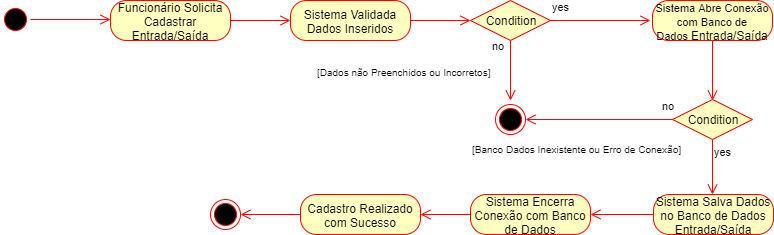

The diagram above was exported from draw.io. Its source (the exported page's mxGraphModel, read from the mxfile embedded in the PNG):
<mxGraphModel dx="984" dy="349" grid="1" gridSize="10" guides="1" tooltips="1" connect="1" arrows="1" fold="1" page="1" pageScale="1" pageWidth="1169" pageHeight="827" math="0" shadow="0">
  <root>
    <mxCell id="0" />
    <mxCell id="1" parent="0" />
    <mxCell id="mgFNoGiIyhNgD3u2KVaB-1" value="" style="ellipse;html=1;shape=startState;fillColor=#000000;strokeColor=#ff0000;" parent="1" vertex="1">
      <mxGeometry x="80" y="40" width="30" height="30" as="geometry" />
    </mxCell>
    <mxCell id="mgFNoGiIyhNgD3u2KVaB-2" value="" style="edgeStyle=orthogonalEdgeStyle;html=1;verticalAlign=bottom;endArrow=open;endSize=8;strokeColor=#ff0000;" parent="1" source="mgFNoGiIyhNgD3u2KVaB-1" edge="1">
      <mxGeometry relative="1" as="geometry">
        <mxPoint x="190" y="55" as="targetPoint" />
      </mxGeometry>
    </mxCell>
    <mxCell id="mgFNoGiIyhNgD3u2KVaB-3" value="Funcionário Solicita Cadastrar Entrada/Saída" style="rounded=1;whiteSpace=wrap;html=1;arcSize=40;fontColor=#000000;fillColor=#ffffc0;strokeColor=#ff0000;" parent="1" vertex="1">
      <mxGeometry x="190" y="36" width="120" height="40" as="geometry" />
    </mxCell>
    <mxCell id="mgFNoGiIyhNgD3u2KVaB-4" value="" style="edgeStyle=orthogonalEdgeStyle;html=1;verticalAlign=bottom;endArrow=open;endSize=8;strokeColor=#ff0000;" parent="1" source="mgFNoGiIyhNgD3u2KVaB-3" edge="1">
      <mxGeometry relative="1" as="geometry">
        <mxPoint x="370" y="56" as="targetPoint" />
      </mxGeometry>
    </mxCell>
    <mxCell id="mgFNoGiIyhNgD3u2KVaB-5" value="Sistema Validada Dados Inseridos" style="rounded=1;whiteSpace=wrap;html=1;arcSize=40;fontColor=#000000;fillColor=#ffffc0;strokeColor=#ff0000;" parent="1" vertex="1">
      <mxGeometry x="370" y="36" width="120" height="40" as="geometry" />
    </mxCell>
    <mxCell id="mgFNoGiIyhNgD3u2KVaB-6" value="" style="edgeStyle=orthogonalEdgeStyle;html=1;verticalAlign=bottom;endArrow=open;endSize=8;strokeColor=#ff0000;" parent="1" edge="1">
      <mxGeometry relative="1" as="geometry">
        <mxPoint x="550" y="56" as="targetPoint" />
        <mxPoint x="490" y="56" as="sourcePoint" />
      </mxGeometry>
    </mxCell>
    <mxCell id="mgFNoGiIyhNgD3u2KVaB-7" value="Condition" style="rhombus;whiteSpace=wrap;html=1;fillColor=#ffffc0;strokeColor=#ff0000;" parent="1" vertex="1">
      <mxGeometry x="550" y="36" width="80" height="40" as="geometry" />
    </mxCell>
    <mxCell id="mgFNoGiIyhNgD3u2KVaB-8" value="no" style="edgeStyle=orthogonalEdgeStyle;html=1;align=left;verticalAlign=bottom;endArrow=open;endSize=8;strokeColor=#ff0000;" parent="1" source="mgFNoGiIyhNgD3u2KVaB-7" edge="1">
      <mxGeometry x="-1" y="-69" relative="1" as="geometry">
        <mxPoint x="730" y="56" as="targetPoint" />
        <mxPoint x="-60" y="-35" as="offset" />
      </mxGeometry>
    </mxCell>
    <mxCell id="mgFNoGiIyhNgD3u2KVaB-9" value="yes" style="edgeStyle=orthogonalEdgeStyle;html=1;align=left;verticalAlign=top;endArrow=open;endSize=8;strokeColor=#ff0000;" parent="1" source="mgFNoGiIyhNgD3u2KVaB-7" edge="1">
      <mxGeometry x="-1" y="61" relative="1" as="geometry">
        <mxPoint x="590" y="136" as="targetPoint" />
        <mxPoint x="-21" y="-46" as="offset" />
      </mxGeometry>
    </mxCell>
    <mxCell id="mgFNoGiIyhNgD3u2KVaB-10" value="" style="ellipse;html=1;shape=endState;fillColor=#000000;strokeColor=#ff0000;" parent="1" vertex="1">
      <mxGeometry x="575" y="140" width="30" height="30" as="geometry" />
    </mxCell>
    <mxCell id="mgFNoGiIyhNgD3u2KVaB-11" value="&lt;font style=&quot;font-size: 11px&quot;&gt;&lt;font&gt;Sistema Abre Conexão com Banco de Dados&amp;nbsp;&lt;/font&gt;&lt;/font&gt;Entrada/Saída" style="rounded=1;whiteSpace=wrap;html=1;arcSize=40;fontColor=#000000;fillColor=#ffffc0;strokeColor=#ff0000;" parent="1" vertex="1">
      <mxGeometry x="732" y="36" width="120" height="40" as="geometry" />
    </mxCell>
    <mxCell id="mgFNoGiIyhNgD3u2KVaB-12" value="" style="edgeStyle=orthogonalEdgeStyle;html=1;verticalAlign=bottom;endArrow=open;endSize=8;strokeColor=#ff0000;" parent="1" source="mgFNoGiIyhNgD3u2KVaB-11" edge="1">
      <mxGeometry relative="1" as="geometry">
        <mxPoint x="792" y="136" as="targetPoint" />
      </mxGeometry>
    </mxCell>
    <mxCell id="mgFNoGiIyhNgD3u2KVaB-15" value="Condition" style="rhombus;whiteSpace=wrap;html=1;fillColor=#ffffc0;strokeColor=#ff0000;" parent="1" vertex="1">
      <mxGeometry x="752" y="135" width="80" height="40" as="geometry" />
    </mxCell>
    <mxCell id="mgFNoGiIyhNgD3u2KVaB-16" value="no" style="edgeStyle=orthogonalEdgeStyle;html=1;align=left;verticalAlign=bottom;endArrow=open;endSize=8;strokeColor=#ff0000;entryX=1;entryY=0.5;entryDx=0;entryDy=0;" parent="1" source="mgFNoGiIyhNgD3u2KVaB-15" target="mgFNoGiIyhNgD3u2KVaB-10" edge="1">
      <mxGeometry x="-0.8367" y="-5" relative="1" as="geometry">
        <mxPoint x="921" y="172" as="targetPoint" />
        <mxPoint as="offset" />
      </mxGeometry>
    </mxCell>
    <mxCell id="mgFNoGiIyhNgD3u2KVaB-17" value="yes" style="edgeStyle=orthogonalEdgeStyle;html=1;align=left;verticalAlign=top;endArrow=open;endSize=8;strokeColor=#ff0000;" parent="1" source="mgFNoGiIyhNgD3u2KVaB-15" edge="1">
      <mxGeometry x="-1" relative="1" as="geometry">
        <mxPoint x="792" y="230" as="targetPoint" />
      </mxGeometry>
    </mxCell>
    <mxCell id="mgFNoGiIyhNgD3u2KVaB-18" value="&lt;font style=&quot;font-size: 10px&quot;&gt;[Banco Dados Inexistente ou Erro de Conexão]&lt;/font&gt;" style="text;html=1;resizable=0;points=[];autosize=1;align=left;verticalAlign=top;spacingTop=-4;" parent="1" vertex="1">
      <mxGeometry x="550" y="175" width="220" height="20" as="geometry" />
    </mxCell>
    <mxCell id="mgFNoGiIyhNgD3u2KVaB-19" value="&lt;font style=&quot;font-size: 10px&quot;&gt;[Dados não Preenchidos ou Incorretos]&lt;/font&gt;" style="text;html=1;resizable=0;points=[];autosize=1;align=left;verticalAlign=top;spacingTop=-4;" parent="1" vertex="1">
      <mxGeometry x="395" y="98" width="190" height="20" as="geometry" />
    </mxCell>
    <mxCell id="mgFNoGiIyhNgD3u2KVaB-20" value="Sistema Salva Dados no Banco de Dados Entrada/Saída" style="rounded=1;whiteSpace=wrap;html=1;arcSize=40;fontColor=#000000;fillColor=#ffffc0;strokeColor=#ff0000;" parent="1" vertex="1">
      <mxGeometry x="733" y="230" width="120" height="40" as="geometry" />
    </mxCell>
    <mxCell id="mgFNoGiIyhNgD3u2KVaB-21" value="" style="edgeStyle=orthogonalEdgeStyle;html=1;verticalAlign=bottom;endArrow=open;endSize=8;strokeColor=#ff0000;" parent="1" source="mgFNoGiIyhNgD3u2KVaB-20" edge="1">
      <mxGeometry relative="1" as="geometry">
        <mxPoint x="670" y="250" as="targetPoint" />
      </mxGeometry>
    </mxCell>
    <mxCell id="mgFNoGiIyhNgD3u2KVaB-22" value="Sistema Encerra Conexão com Banco de Dados" style="rounded=1;whiteSpace=wrap;html=1;arcSize=40;fontColor=#000000;fillColor=#ffffc0;strokeColor=#ff0000;" parent="1" vertex="1">
      <mxGeometry x="550" y="230" width="120" height="40" as="geometry" />
    </mxCell>
    <mxCell id="mgFNoGiIyhNgD3u2KVaB-23" value="" style="edgeStyle=orthogonalEdgeStyle;html=1;verticalAlign=bottom;endArrow=open;endSize=8;strokeColor=#ff0000;" parent="1" source="mgFNoGiIyhNgD3u2KVaB-22" edge="1">
      <mxGeometry relative="1" as="geometry">
        <mxPoint x="500" y="250" as="targetPoint" />
      </mxGeometry>
    </mxCell>
    <mxCell id="mgFNoGiIyhNgD3u2KVaB-24" value="Cadastro Realizado com Sucesso" style="rounded=1;whiteSpace=wrap;html=1;arcSize=40;fontColor=#000000;fillColor=#ffffc0;strokeColor=#ff0000;" parent="1" vertex="1">
      <mxGeometry x="380" y="230" width="120" height="40" as="geometry" />
    </mxCell>
    <mxCell id="mgFNoGiIyhNgD3u2KVaB-25" value="" style="edgeStyle=orthogonalEdgeStyle;html=1;verticalAlign=bottom;endArrow=open;endSize=8;strokeColor=#ff0000;" parent="1" source="mgFNoGiIyhNgD3u2KVaB-24" edge="1">
      <mxGeometry relative="1" as="geometry">
        <mxPoint x="320" y="250" as="targetPoint" />
      </mxGeometry>
    </mxCell>
    <mxCell id="mgFNoGiIyhNgD3u2KVaB-26" value="" style="ellipse;html=1;shape=endState;fillColor=#000000;strokeColor=#ff0000;" parent="1" vertex="1">
      <mxGeometry x="290" y="235" width="30" height="30" as="geometry" />
    </mxCell>
  </root>
</mxGraphModel>